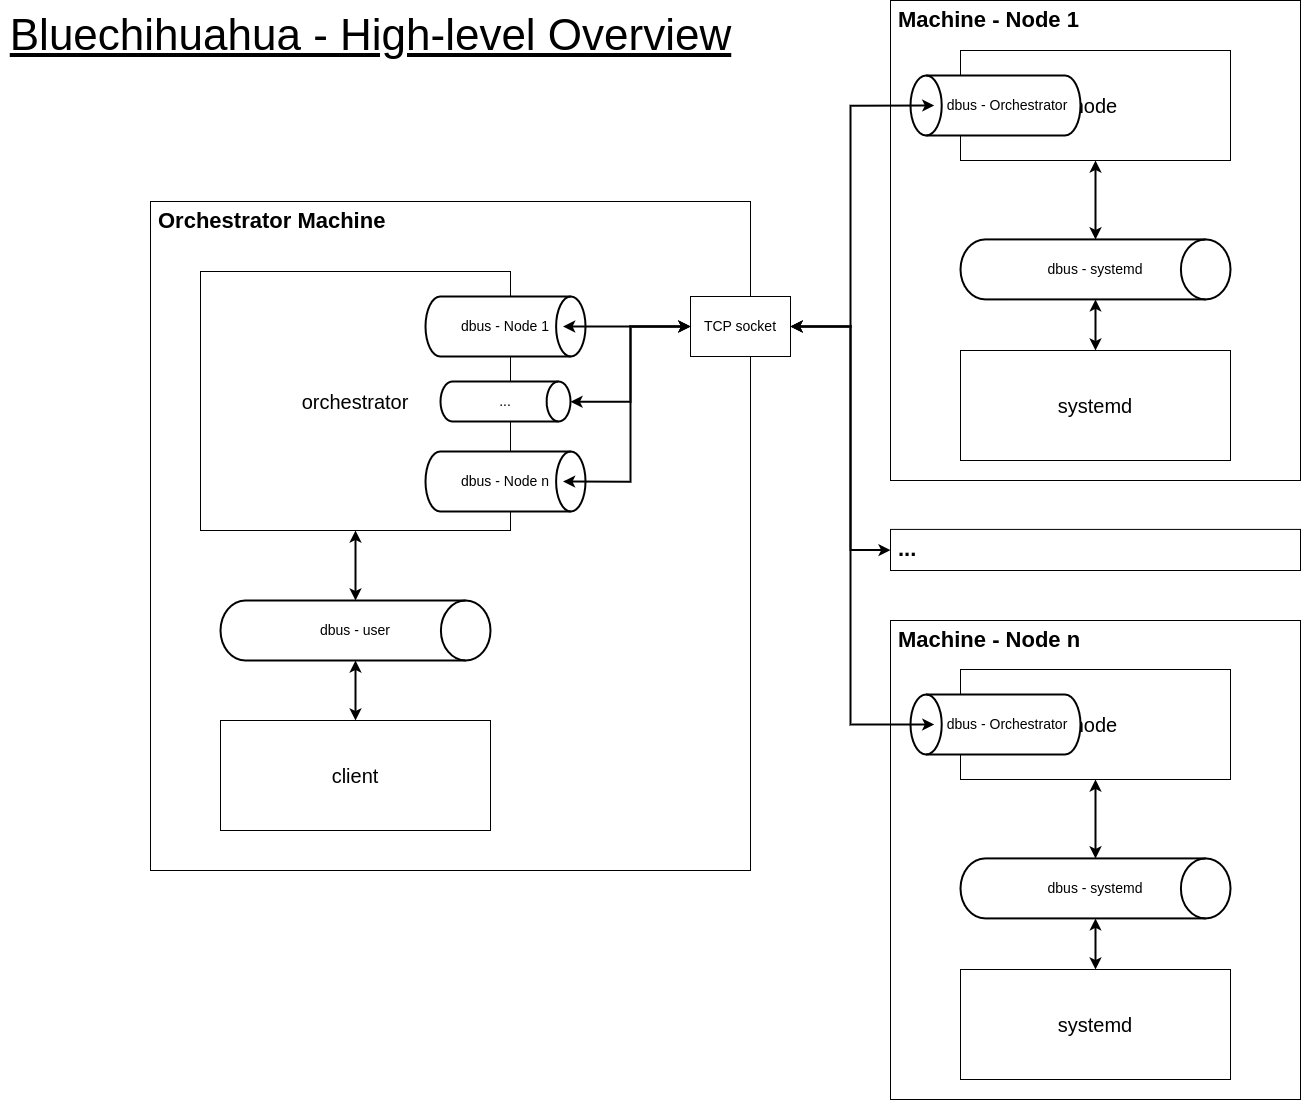

The diagram above was exported from draw.io. Its source (the exported page's mxGraphModel, read from the mxfile embedded in the PNG):
<mxGraphModel dx="9938" dy="484" grid="1" gridSize="10" guides="1" tooltips="1" connect="1" arrows="1" fold="1" page="1" pageScale="1" pageWidth="850" pageHeight="1100" math="0" shadow="0">
  <root>
    <mxCell id="0" />
    <mxCell id="1" parent="0" />
    <mxCell id="ElCZwqKplc8bUoCH_7Oh-1" value="Bluechihuahua - High-level Overview" style="text;html=1;align=center;verticalAlign=middle;resizable=0;points=[];autosize=1;strokeColor=none;fillColor=none;fontSize=44;fontStyle=4" parent="1" vertex="1">
      <mxGeometry x="-4250" y="2200" width="740" height="70" as="geometry" />
    </mxCell>
    <mxCell id="uqihe4JUCeNAnUtQdR5E-2" value="Orchestrator Machine" style="whiteSpace=wrap;html=1;fontSize=22;fontStyle=1;align=left;verticalAlign=top;spacingLeft=6;" parent="1" vertex="1">
      <mxGeometry x="-4100" y="2401" width="600" height="669" as="geometry" />
    </mxCell>
    <mxCell id="uqihe4JUCeNAnUtQdR5E-3" value="Machine - Node 1" style="whiteSpace=wrap;html=1;align=left;verticalAlign=top;spacing=2;fontSize=22;fontStyle=1;spacingLeft=6;" parent="1" vertex="1">
      <mxGeometry x="-3360" y="2200" width="410" height="480" as="geometry" />
    </mxCell>
    <mxCell id="uqihe4JUCeNAnUtQdR5E-4" style="edgeStyle=orthogonalEdgeStyle;rounded=0;jumpSize=8;orthogonalLoop=1;jettySize=auto;html=1;entryX=0.5;entryY=0;entryDx=0;entryDy=0;entryPerimeter=0;strokeWidth=2;fontSize=14;startArrow=classic;startFill=1;endArrow=classic;endFill=1;startSize=6;endSize=6;" parent="1" source="uqihe4JUCeNAnUtQdR5E-5" target="uqihe4JUCeNAnUtQdR5E-6" edge="1">
      <mxGeometry relative="1" as="geometry" />
    </mxCell>
    <mxCell id="uqihe4JUCeNAnUtQdR5E-5" value="orchestrator" style="rounded=0;whiteSpace=wrap;html=1;fontSize=20;" parent="1" vertex="1">
      <mxGeometry x="-4050" y="2471" width="310" height="259" as="geometry" />
    </mxCell>
    <mxCell id="uqihe4JUCeNAnUtQdR5E-6" value="dbus - user" style="strokeWidth=2;html=1;shape=mxgraph.flowchart.direct_data;whiteSpace=wrap;fontSize=14;" parent="1" vertex="1">
      <mxGeometry x="-4030" y="2800" width="270" height="60" as="geometry" />
    </mxCell>
    <mxCell id="uqihe4JUCeNAnUtQdR5E-7" style="edgeStyle=orthogonalEdgeStyle;rounded=0;jumpSize=8;orthogonalLoop=1;jettySize=auto;html=1;entryX=0.5;entryY=1;entryDx=0;entryDy=0;entryPerimeter=0;strokeWidth=2;fontSize=14;startArrow=classic;startFill=1;endArrow=classic;endFill=1;startSize=6;endSize=6;" parent="1" source="uqihe4JUCeNAnUtQdR5E-8" target="uqihe4JUCeNAnUtQdR5E-6" edge="1">
      <mxGeometry relative="1" as="geometry" />
    </mxCell>
    <mxCell id="uqihe4JUCeNAnUtQdR5E-8" value="client" style="rounded=0;whiteSpace=wrap;html=1;fontSize=20;" parent="1" vertex="1">
      <mxGeometry x="-4030" y="2920" width="270" height="110" as="geometry" />
    </mxCell>
    <mxCell id="uqihe4JUCeNAnUtQdR5E-10" value="TCP socket" style="rounded=0;whiteSpace=wrap;html=1;fontSize=14;" parent="1" vertex="1">
      <mxGeometry x="-3560" y="2496" width="100" height="60" as="geometry" />
    </mxCell>
    <mxCell id="uqihe4JUCeNAnUtQdR5E-11" value="node" style="rounded=0;whiteSpace=wrap;html=1;fontSize=20;" parent="1" vertex="1">
      <mxGeometry x="-3290" y="2250" width="270" height="110" as="geometry" />
    </mxCell>
    <mxCell id="uqihe4JUCeNAnUtQdR5E-12" value="systemd" style="rounded=0;whiteSpace=wrap;html=1;fontSize=20;" parent="1" vertex="1">
      <mxGeometry x="-3290" y="2550" width="270" height="110" as="geometry" />
    </mxCell>
    <mxCell id="uqihe4JUCeNAnUtQdR5E-13" style="edgeStyle=orthogonalEdgeStyle;rounded=0;jumpSize=8;orthogonalLoop=1;jettySize=auto;html=1;entryX=0.5;entryY=1;entryDx=0;entryDy=0;strokeWidth=2;fontSize=14;startArrow=classic;startFill=1;endArrow=classic;endFill=1;startSize=6;endSize=6;" parent="1" source="uqihe4JUCeNAnUtQdR5E-15" target="uqihe4JUCeNAnUtQdR5E-11" edge="1">
      <mxGeometry relative="1" as="geometry" />
    </mxCell>
    <mxCell id="uqihe4JUCeNAnUtQdR5E-14" style="edgeStyle=orthogonalEdgeStyle;rounded=0;jumpSize=8;orthogonalLoop=1;jettySize=auto;html=1;entryX=0.5;entryY=0;entryDx=0;entryDy=0;strokeWidth=2;fontSize=14;startArrow=classic;startFill=1;endArrow=classic;endFill=1;startSize=6;endSize=6;" parent="1" source="uqihe4JUCeNAnUtQdR5E-15" target="uqihe4JUCeNAnUtQdR5E-12" edge="1">
      <mxGeometry relative="1" as="geometry" />
    </mxCell>
    <mxCell id="uqihe4JUCeNAnUtQdR5E-15" value="dbus - systemd" style="strokeWidth=2;html=1;shape=mxgraph.flowchart.direct_data;whiteSpace=wrap;fontSize=14;" parent="1" vertex="1">
      <mxGeometry x="-3290" y="2438.91" width="270" height="60" as="geometry" />
    </mxCell>
    <mxCell id="uqihe4JUCeNAnUtQdR5E-17" value="dbus - Node 1" style="strokeWidth=2;html=1;shape=mxgraph.flowchart.direct_data;whiteSpace=wrap;fontSize=14;points=[[0,0.5,0,0,0],[0.08,0,0,0,0],[0.08,1,0,0,0],[0.5,0,0,0,0],[0.5,1,0,0,0],[0.86,0.5,0,0,0],[0.91,0,0,0,0],[0.91,1,0,0,0],[1,0.5,0,0,0]];" parent="1" vertex="1">
      <mxGeometry x="-3825" y="2496" width="160" height="60" as="geometry" />
    </mxCell>
    <mxCell id="uqihe4JUCeNAnUtQdR5E-18" style="edgeStyle=orthogonalEdgeStyle;rounded=0;jumpSize=8;orthogonalLoop=1;jettySize=auto;html=1;strokeWidth=2;fontSize=14;startArrow=classic;startFill=1;endArrow=classic;endFill=1;startSize=6;endSize=6;exitX=0.86;exitY=0.5;exitDx=0;exitDy=0;exitPerimeter=0;entryX=0;entryY=0.5;entryDx=0;entryDy=0;" parent="1" source="uqihe4JUCeNAnUtQdR5E-17" target="uqihe4JUCeNAnUtQdR5E-10" edge="1">
      <mxGeometry relative="1" as="geometry">
        <mxPoint x="-3450" y="2511" as="targetPoint" />
      </mxGeometry>
    </mxCell>
    <mxCell id="uqihe4JUCeNAnUtQdR5E-20" value="dbus - Node n" style="strokeWidth=2;html=1;shape=mxgraph.flowchart.direct_data;whiteSpace=wrap;fontSize=14;points=[[0,0.5,0,0,0],[0.08,0,0,0,0],[0.08,1,0,0,0],[0.5,0,0,0,0],[0.5,1,0,0,0],[0.86,0.5,0,0,0],[0.91,0,0,0,0],[0.91,1,0,0,0],[1,0.5,0,0,0]];" parent="1" vertex="1">
      <mxGeometry x="-3825" y="2651" width="160" height="60" as="geometry" />
    </mxCell>
    <mxCell id="uqihe4JUCeNAnUtQdR5E-21" style="edgeStyle=orthogonalEdgeStyle;rounded=0;jumpSize=8;orthogonalLoop=1;jettySize=auto;html=1;entryX=0.86;entryY=0.5;entryDx=0;entryDy=0;entryPerimeter=0;strokeWidth=2;fontSize=14;startArrow=classic;startFill=1;endArrow=classic;endFill=1;startSize=6;endSize=6;exitX=0;exitY=0.5;exitDx=0;exitDy=0;" parent="1" source="uqihe4JUCeNAnUtQdR5E-10" target="uqihe4JUCeNAnUtQdR5E-20" edge="1">
      <mxGeometry relative="1" as="geometry">
        <Array as="points">
          <mxPoint x="-3620" y="2526" />
          <mxPoint x="-3620" y="2681" />
        </Array>
      </mxGeometry>
    </mxCell>
    <mxCell id="uqihe4JUCeNAnUtQdR5E-22" value="Machine - Node n" style="whiteSpace=wrap;html=1;spacingLeft=6;fontSize=22;fontStyle=1;align=left;verticalAlign=top;" parent="1" vertex="1">
      <mxGeometry x="-3360" y="2820" width="410" height="479" as="geometry" />
    </mxCell>
    <mxCell id="uqihe4JUCeNAnUtQdR5E-24" value="node" style="rounded=0;whiteSpace=wrap;html=1;fontSize=20;" parent="1" vertex="1">
      <mxGeometry x="-3290" y="2869" width="270" height="110" as="geometry" />
    </mxCell>
    <mxCell id="uqihe4JUCeNAnUtQdR5E-25" value="systemd" style="rounded=0;whiteSpace=wrap;html=1;fontSize=20;" parent="1" vertex="1">
      <mxGeometry x="-3290" y="3169" width="270" height="110" as="geometry" />
    </mxCell>
    <mxCell id="uqihe4JUCeNAnUtQdR5E-26" style="edgeStyle=orthogonalEdgeStyle;rounded=0;jumpSize=8;orthogonalLoop=1;jettySize=auto;html=1;entryX=0.5;entryY=1;entryDx=0;entryDy=0;strokeWidth=2;fontSize=14;startArrow=classic;startFill=1;endArrow=classic;endFill=1;startSize=6;endSize=6;" parent="1" source="uqihe4JUCeNAnUtQdR5E-28" target="uqihe4JUCeNAnUtQdR5E-24" edge="1">
      <mxGeometry relative="1" as="geometry" />
    </mxCell>
    <mxCell id="uqihe4JUCeNAnUtQdR5E-27" style="edgeStyle=orthogonalEdgeStyle;rounded=0;jumpSize=8;orthogonalLoop=1;jettySize=auto;html=1;entryX=0.5;entryY=0;entryDx=0;entryDy=0;strokeWidth=2;fontSize=14;startArrow=classic;startFill=1;endArrow=classic;endFill=1;startSize=6;endSize=6;" parent="1" source="uqihe4JUCeNAnUtQdR5E-28" target="uqihe4JUCeNAnUtQdR5E-25" edge="1">
      <mxGeometry relative="1" as="geometry" />
    </mxCell>
    <mxCell id="uqihe4JUCeNAnUtQdR5E-28" value="dbus - systemd" style="strokeWidth=2;html=1;shape=mxgraph.flowchart.direct_data;whiteSpace=wrap;fontSize=14;" parent="1" vertex="1">
      <mxGeometry x="-3290" y="3057.91" width="270" height="60" as="geometry" />
    </mxCell>
    <mxCell id="uqihe4JUCeNAnUtQdR5E-29" style="edgeStyle=orthogonalEdgeStyle;rounded=0;jumpSize=8;orthogonalLoop=1;jettySize=auto;html=1;entryX=1;entryY=0.5;entryDx=0;entryDy=0;strokeWidth=2;fontSize=22;startArrow=classic;startFill=1;endArrow=classic;endFill=1;startSize=6;endSize=6;" parent="1" source="uqihe4JUCeNAnUtQdR5E-30" target="uqihe4JUCeNAnUtQdR5E-10" edge="1">
      <mxGeometry relative="1" as="geometry">
        <Array as="points">
          <mxPoint x="-3400" y="2749" />
          <mxPoint x="-3400" y="2526" />
        </Array>
      </mxGeometry>
    </mxCell>
    <mxCell id="uqihe4JUCeNAnUtQdR5E-30" value="..." style="whiteSpace=wrap;html=1;spacingLeft=6;fontSize=22;fontStyle=1;align=left;verticalAlign=top;" parent="1" vertex="1">
      <mxGeometry x="-3360" y="2728.91" width="410" height="41.09" as="geometry" />
    </mxCell>
    <mxCell id="uqihe4JUCeNAnUtQdR5E-31" style="edgeStyle=orthogonalEdgeStyle;rounded=0;jumpSize=8;orthogonalLoop=1;jettySize=auto;html=1;entryX=0;entryY=0.5;entryDx=0;entryDy=0;strokeWidth=2;fontSize=22;startArrow=classic;startFill=1;endArrow=classic;endFill=1;startSize=6;endSize=6;" parent="1" source="uqihe4JUCeNAnUtQdR5E-33" target="uqihe4JUCeNAnUtQdR5E-10" edge="1">
      <mxGeometry relative="1" as="geometry">
        <Array as="points">
          <mxPoint x="-3620" y="2601" />
          <mxPoint x="-3620" y="2526" />
        </Array>
      </mxGeometry>
    </mxCell>
    <mxCell id="uqihe4JUCeNAnUtQdR5E-33" value="..." style="strokeWidth=2;html=1;shape=mxgraph.flowchart.direct_data;whiteSpace=wrap;fontSize=14;points=[[0,0.5,0,0,0],[0.08,0,0,0,0],[0.08,1,0,0,0],[0.5,0,0,0,0],[0.5,1,0,0,0],[0.86,0.5,0,0,0],[0.91,0,0,0,0],[0.91,1,0,0,0],[1,0.5,0,0,0]];" parent="1" vertex="1">
      <mxGeometry x="-3810" y="2581" width="130" height="40" as="geometry" />
    </mxCell>
    <mxCell id="9UA-9oRVSlMyu_JRnl3m-28" value="dbus - Orchestrator" style="strokeWidth=2;html=1;shape=mxgraph.flowchart.direct_data;whiteSpace=wrap;fontSize=14;points=[[0,0.5,0,0,0],[0.08,0,0,0,0],[0.08,1,0,0,0],[0.5,0,0,0,0],[0.5,1,0,0,0],[0.86,0.5,0,0,0],[0.91,0,0,0,0],[0.91,1,0,0,0],[1,0.5,0,0,0]];flipV=1;flipH=1;spacingLeft=24;" parent="1" vertex="1">
      <mxGeometry x="-3340" y="2275" width="170" height="60" as="geometry" />
    </mxCell>
    <mxCell id="9UA-9oRVSlMyu_JRnl3m-29" value="dbus - Orchestrator" style="strokeWidth=2;html=1;shape=mxgraph.flowchart.direct_data;whiteSpace=wrap;fontSize=14;points=[[0,0.5,0,0,0],[0.08,0,0,0,0],[0.08,1,0,0,0],[0.5,0,0,0,0],[0.5,1,0,0,0],[0.86,0.5,0,0,0],[0.91,0,0,0,0],[0.91,1,0,0,0],[1,0.5,0,0,0]];flipV=1;flipH=1;spacingLeft=24;" parent="1" vertex="1">
      <mxGeometry x="-3340" y="2894" width="170" height="60" as="geometry" />
    </mxCell>
    <mxCell id="uqihe4JUCeNAnUtQdR5E-9" style="edgeStyle=orthogonalEdgeStyle;rounded=0;jumpSize=8;orthogonalLoop=1;jettySize=auto;html=1;entryX=0.86;entryY=0.5;entryDx=0;entryDy=0;strokeWidth=2;fontSize=14;startArrow=classic;startFill=1;endArrow=classic;endFill=1;startSize=6;endSize=6;entryPerimeter=0;" parent="1" source="uqihe4JUCeNAnUtQdR5E-10" target="9UA-9oRVSlMyu_JRnl3m-28" edge="1">
      <mxGeometry relative="1" as="geometry">
        <Array as="points">
          <mxPoint x="-3400" y="2526" />
          <mxPoint x="-3400" y="2305" />
        </Array>
      </mxGeometry>
    </mxCell>
    <mxCell id="uqihe4JUCeNAnUtQdR5E-23" style="edgeStyle=orthogonalEdgeStyle;rounded=0;jumpSize=8;orthogonalLoop=1;jettySize=auto;html=1;entryX=1;entryY=0.5;entryDx=0;entryDy=0;strokeWidth=2;fontSize=20;startArrow=classic;startFill=1;endArrow=classic;endFill=1;startSize=6;endSize=6;exitX=0.86;exitY=0.5;exitDx=0;exitDy=0;exitPerimeter=0;" parent="1" source="9UA-9oRVSlMyu_JRnl3m-29" target="uqihe4JUCeNAnUtQdR5E-10" edge="1">
      <mxGeometry relative="1" as="geometry">
        <Array as="points">
          <mxPoint x="-3400" y="2924" />
          <mxPoint x="-3400" y="2526" />
        </Array>
      </mxGeometry>
    </mxCell>
  </root>
</mxGraphModel>